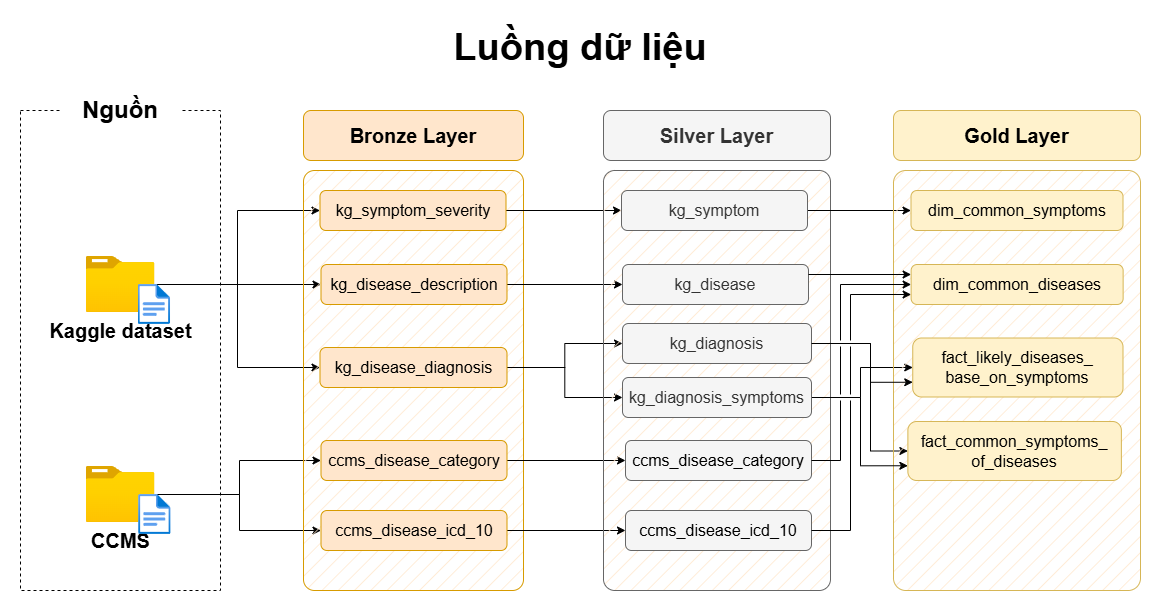

The diagram above was exported from draw.io. Its source (the exported page's mxGraphModel, read from the mxfile embedded in the PNG):
<mxGraphModel dx="1400" dy="584" grid="1" gridSize="10" guides="1" tooltips="1" connect="1" arrows="1" fold="1" page="1" pageScale="1" pageWidth="1920" pageHeight="1200" math="0" shadow="0">
  <root>
    <mxCell id="PmAsDYt7ePFWswJWPdAt-0" />
    <mxCell id="PmAsDYt7ePFWswJWPdAt-1" parent="PmAsDYt7ePFWswJWPdAt-0" />
    <mxCell id="hfZ7swZ3Yi9bjsnDqVBx-1" style="edgeStyle=orthogonalEdgeStyle;rounded=0;orthogonalLoop=1;jettySize=auto;html=1;entryX=0;entryY=0.5;entryDx=0;entryDy=0;exitX=1;exitY=0.5;exitDx=0;exitDy=0;" edge="1" parent="PmAsDYt7ePFWswJWPdAt-1" source="zwNXwbz_6BNVnkq1vouq-0" target="-fXMBUoAsH7tqhl6yJGk-23">
      <mxGeometry relative="1" as="geometry">
        <Array as="points">
          <mxPoint x="1230" y="567" />
          <mxPoint x="1230" y="537" />
        </Array>
        <mxPoint x="1191" y="577" as="sourcePoint" />
        <mxPoint x="1287" y="645" as="targetPoint" />
      </mxGeometry>
    </mxCell>
    <mxCell id="xusAUGlnPd2Ed1MTTRtP-4" style="edgeStyle=orthogonalEdgeStyle;rounded=0;orthogonalLoop=1;jettySize=auto;html=1;entryX=0;entryY=0.5;entryDx=0;entryDy=0;" parent="PmAsDYt7ePFWswJWPdAt-1" source="-fXMBUoAsH7tqhl6yJGk-9" target="xusAUGlnPd2Ed1MTTRtP-0" edge="1">
      <mxGeometry relative="1" as="geometry">
        <Array as="points">
          <mxPoint x="1240" y="513" />
          <mxPoint x="1240" y="621" />
        </Array>
      </mxGeometry>
    </mxCell>
    <mxCell id="N5Wro9hiEPlnRRx0mENQ-124" value="&lt;font style=&quot;&quot;&gt;&lt;b&gt;Luồng dữ liệu&lt;/b&gt;&lt;/font&gt;" style="text;html=1;strokeColor=none;fillColor=none;align=center;verticalAlign=middle;whiteSpace=wrap;rounded=0;fontSize=38;fontFamily=Helvetica;" parent="PmAsDYt7ePFWswJWPdAt-1" vertex="1">
      <mxGeometry x="390" y="190" width="1120" height="54" as="geometry" />
    </mxCell>
    <mxCell id="n8bJTZ1ovyGtcUzWuUE2-2" value="" style="rounded=0;whiteSpace=wrap;html=1;fillColor=none;dashed=1;" parent="PmAsDYt7ePFWswJWPdAt-1" vertex="1">
      <mxGeometry x="390" y="280" width="200" height="480" as="geometry" />
    </mxCell>
    <mxCell id="n8bJTZ1ovyGtcUzWuUE2-3" value="&lt;font style=&quot;font-size: 24px;&quot;&gt;Nguồn&lt;/font&gt;" style="rounded=1;whiteSpace=wrap;html=1;strokeColor=none;fontStyle=1" parent="PmAsDYt7ePFWswJWPdAt-1" vertex="1">
      <mxGeometry x="430" y="260" width="120" height="40" as="geometry" />
    </mxCell>
    <mxCell id="D8R9sGTT4eO_Y8YIvJOX-3" style="edgeStyle=orthogonalEdgeStyle;rounded=0;orthogonalLoop=1;jettySize=auto;html=1;entryX=0;entryY=0.5;entryDx=0;entryDy=0;" parent="PmAsDYt7ePFWswJWPdAt-1" source="4ZKNdrfmacIxx5nxEuMF-0" target="hnOc7kBfibrwKYlpnwC0-0" edge="1">
      <mxGeometry relative="1" as="geometry" />
    </mxCell>
    <mxCell id="D8R9sGTT4eO_Y8YIvJOX-4" style="edgeStyle=orthogonalEdgeStyle;rounded=0;orthogonalLoop=1;jettySize=auto;html=1;entryX=0;entryY=0.5;entryDx=0;entryDy=0;" parent="PmAsDYt7ePFWswJWPdAt-1" source="4ZKNdrfmacIxx5nxEuMF-0" target="5szykNnx05lKGsdo6Biz-0" edge="1">
      <mxGeometry relative="1" as="geometry" />
    </mxCell>
    <mxCell id="D8R9sGTT4eO_Y8YIvJOX-5" style="edgeStyle=orthogonalEdgeStyle;rounded=0;orthogonalLoop=1;jettySize=auto;html=1;entryX=0;entryY=0.5;entryDx=0;entryDy=0;" parent="PmAsDYt7ePFWswJWPdAt-1" source="4ZKNdrfmacIxx5nxEuMF-0" target="hnOc7kBfibrwKYlpnwC0-1" edge="1">
      <mxGeometry relative="1" as="geometry" />
    </mxCell>
    <mxCell id="4ZKNdrfmacIxx5nxEuMF-0" value="&lt;font style=&quot;font-size: 20px;&quot;&gt;&lt;b&gt;Kaggle dataset&lt;/b&gt;&lt;/font&gt;" style="image;aspect=fixed;html=1;points=[];align=center;fontSize=12;image=img/lib/azure2/general/Folder_Blank.svg;" parent="PmAsDYt7ePFWswJWPdAt-1" vertex="1">
      <mxGeometry x="455.5" y="426" width="69" height="56.00000000000001" as="geometry" />
    </mxCell>
    <mxCell id="-fXMBUoAsH7tqhl6yJGk-2" style="edgeStyle=orthogonalEdgeStyle;rounded=0;orthogonalLoop=1;jettySize=auto;html=1;entryX=0;entryY=0.5;entryDx=0;entryDy=0;" parent="PmAsDYt7ePFWswJWPdAt-1" source="4ZKNdrfmacIxx5nxEuMF-4" target="D8R9sGTT4eO_Y8YIvJOX-8" edge="1">
      <mxGeometry relative="1" as="geometry">
        <Array as="points">
          <mxPoint x="609" y="664" />
          <mxPoint x="609" y="700" />
        </Array>
      </mxGeometry>
    </mxCell>
    <mxCell id="-fXMBUoAsH7tqhl6yJGk-3" style="edgeStyle=orthogonalEdgeStyle;rounded=0;orthogonalLoop=1;jettySize=auto;html=1;entryX=0;entryY=0.5;entryDx=0;entryDy=0;" parent="PmAsDYt7ePFWswJWPdAt-1" source="4ZKNdrfmacIxx5nxEuMF-4" target="D8R9sGTT4eO_Y8YIvJOX-6" edge="1">
      <mxGeometry relative="1" as="geometry">
        <Array as="points">
          <mxPoint x="609" y="664" />
          <mxPoint x="609" y="630" />
        </Array>
      </mxGeometry>
    </mxCell>
    <mxCell id="4ZKNdrfmacIxx5nxEuMF-4" value="&lt;span style=&quot;font-size: 20px;&quot;&gt;&lt;b&gt;CCMS&lt;/b&gt;&lt;/span&gt;" style="image;aspect=fixed;html=1;points=[];align=center;fontSize=12;image=img/lib/azure2/general/Folder_Blank.svg;" parent="PmAsDYt7ePFWswJWPdAt-1" vertex="1">
      <mxGeometry x="455.5" y="636" width="69" height="56.00000000000001" as="geometry" />
    </mxCell>
    <mxCell id="4ZKNdrfmacIxx5nxEuMF-5" value="" style="rounded=1;whiteSpace=wrap;html=1;fillColor=#ffe6cc;strokeColor=#d79b00;fillStyle=hatch;arcSize=5;" parent="PmAsDYt7ePFWswJWPdAt-1" vertex="1">
      <mxGeometry x="673" y="340" width="220" height="420" as="geometry" />
    </mxCell>
    <mxCell id="4ZKNdrfmacIxx5nxEuMF-6" value="Bronze Layer" style="rounded=1;whiteSpace=wrap;html=1;fillColor=#ffe6cc;strokeColor=#d79b00;fontSize=20;fontStyle=1" parent="PmAsDYt7ePFWswJWPdAt-1" vertex="1">
      <mxGeometry x="673" y="280" width="220" height="50" as="geometry" />
    </mxCell>
    <mxCell id="-fXMBUoAsH7tqhl6yJGk-13" style="edgeStyle=orthogonalEdgeStyle;rounded=0;orthogonalLoop=1;jettySize=auto;html=1;entryX=0;entryY=0.5;entryDx=0;entryDy=0;" parent="PmAsDYt7ePFWswJWPdAt-1" source="5szykNnx05lKGsdo6Biz-0" target="-fXMBUoAsH7tqhl6yJGk-7" edge="1">
      <mxGeometry relative="1" as="geometry" />
    </mxCell>
    <mxCell id="5szykNnx05lKGsdo6Biz-0" value="kg_disease_description" style="rounded=1;whiteSpace=wrap;html=1;fillColor=#ffe6cc;strokeColor=#d79b00;fontSize=16;fontStyle=0" parent="PmAsDYt7ePFWswJWPdAt-1" vertex="1">
      <mxGeometry x="690.5" y="434" width="186" height="40" as="geometry" />
    </mxCell>
    <mxCell id="-fXMBUoAsH7tqhl6yJGk-14" style="edgeStyle=orthogonalEdgeStyle;rounded=0;orthogonalLoop=1;jettySize=auto;html=1;" parent="PmAsDYt7ePFWswJWPdAt-1" source="hnOc7kBfibrwKYlpnwC0-0" target="-fXMBUoAsH7tqhl6yJGk-8" edge="1">
      <mxGeometry relative="1" as="geometry" />
    </mxCell>
    <mxCell id="hnOc7kBfibrwKYlpnwC0-0" value="kg_symptom_severity" style="rounded=1;whiteSpace=wrap;html=1;fillColor=#ffe6cc;strokeColor=#d79b00;fontSize=16;fontStyle=0" parent="PmAsDYt7ePFWswJWPdAt-1" vertex="1">
      <mxGeometry x="689.5" y="360" width="186" height="40" as="geometry" />
    </mxCell>
    <mxCell id="-fXMBUoAsH7tqhl6yJGk-15" style="edgeStyle=orthogonalEdgeStyle;rounded=0;orthogonalLoop=1;jettySize=auto;html=1;entryX=0;entryY=0.5;entryDx=0;entryDy=0;" parent="PmAsDYt7ePFWswJWPdAt-1" source="hnOc7kBfibrwKYlpnwC0-1" target="-fXMBUoAsH7tqhl6yJGk-9" edge="1">
      <mxGeometry relative="1" as="geometry" />
    </mxCell>
    <mxCell id="zwNXwbz_6BNVnkq1vouq-1" style="edgeStyle=orthogonalEdgeStyle;rounded=0;orthogonalLoop=1;jettySize=auto;html=1;entryX=0;entryY=0.5;entryDx=0;entryDy=0;" parent="PmAsDYt7ePFWswJWPdAt-1" source="hnOc7kBfibrwKYlpnwC0-1" target="zwNXwbz_6BNVnkq1vouq-0" edge="1">
      <mxGeometry relative="1" as="geometry" />
    </mxCell>
    <mxCell id="hnOc7kBfibrwKYlpnwC0-1" value="kg_disease_diagnosis" style="rounded=1;whiteSpace=wrap;html=1;fillColor=#ffe6cc;strokeColor=#d79b00;fontSize=16;fontStyle=0" parent="PmAsDYt7ePFWswJWPdAt-1" vertex="1">
      <mxGeometry x="689.5" y="517" width="187" height="40" as="geometry" />
    </mxCell>
    <mxCell id="-fXMBUoAsH7tqhl6yJGk-16" style="edgeStyle=orthogonalEdgeStyle;rounded=0;orthogonalLoop=1;jettySize=auto;html=1;entryX=0;entryY=0.5;entryDx=0;entryDy=0;" parent="PmAsDYt7ePFWswJWPdAt-1" source="D8R9sGTT4eO_Y8YIvJOX-6" target="-fXMBUoAsH7tqhl6yJGk-10" edge="1">
      <mxGeometry relative="1" as="geometry" />
    </mxCell>
    <mxCell id="D8R9sGTT4eO_Y8YIvJOX-6" value="ccms_disease_category" style="rounded=1;whiteSpace=wrap;html=1;fillColor=#ffe6cc;strokeColor=#d79b00;fontSize=16;fontStyle=0" parent="PmAsDYt7ePFWswJWPdAt-1" vertex="1">
      <mxGeometry x="690.5" y="610" width="186" height="40" as="geometry" />
    </mxCell>
    <mxCell id="-fXMBUoAsH7tqhl6yJGk-18" style="edgeStyle=orthogonalEdgeStyle;rounded=0;orthogonalLoop=1;jettySize=auto;html=1;entryX=0;entryY=0.5;entryDx=0;entryDy=0;" parent="PmAsDYt7ePFWswJWPdAt-1" source="D8R9sGTT4eO_Y8YIvJOX-8" target="-fXMBUoAsH7tqhl6yJGk-12" edge="1">
      <mxGeometry relative="1" as="geometry" />
    </mxCell>
    <mxCell id="D8R9sGTT4eO_Y8YIvJOX-8" value="ccms_disease_icd_10" style="rounded=1;whiteSpace=wrap;html=1;fillColor=#ffe6cc;strokeColor=#d79b00;fontSize=16;fontStyle=0" parent="PmAsDYt7ePFWswJWPdAt-1" vertex="1">
      <mxGeometry x="690.5" y="680" width="186" height="40" as="geometry" />
    </mxCell>
    <mxCell id="-fXMBUoAsH7tqhl6yJGk-5" value="" style="rounded=1;whiteSpace=wrap;html=1;fillColor=#f5f5f5;strokeColor=#666666;fillStyle=hatch;arcSize=5;fontColor=#333333;" parent="PmAsDYt7ePFWswJWPdAt-1" vertex="1">
      <mxGeometry x="973" y="340" width="227" height="420" as="geometry" />
    </mxCell>
    <mxCell id="-fXMBUoAsH7tqhl6yJGk-6" value="Silver Layer" style="rounded=1;whiteSpace=wrap;html=1;fillColor=#f5f5f5;strokeColor=#666666;fontSize=20;fontStyle=1;fontColor=#333333;" parent="PmAsDYt7ePFWswJWPdAt-1" vertex="1">
      <mxGeometry x="973" y="280" width="227" height="50" as="geometry" />
    </mxCell>
    <mxCell id="-fXMBUoAsH7tqhl6yJGk-7" value="kg_disease" style="rounded=1;whiteSpace=wrap;html=1;fillColor=#f5f5f5;strokeColor=#666666;fontSize=16;fontStyle=0;fontColor=#333333;" parent="PmAsDYt7ePFWswJWPdAt-1" vertex="1">
      <mxGeometry x="992" y="434" width="186" height="40" as="geometry" />
    </mxCell>
    <mxCell id="zwNXwbz_6BNVnkq1vouq-3" style="rounded=0;orthogonalLoop=1;jettySize=auto;html=1;entryX=0;entryY=0.5;entryDx=0;entryDy=0;exitX=1;exitY=0.5;exitDx=0;exitDy=0;" parent="PmAsDYt7ePFWswJWPdAt-1" source="-fXMBUoAsH7tqhl6yJGk-8" target="-fXMBUoAsH7tqhl6yJGk-22" edge="1">
      <mxGeometry relative="1" as="geometry" />
    </mxCell>
    <mxCell id="-fXMBUoAsH7tqhl6yJGk-8" value="kg_symptom" style="rounded=1;whiteSpace=wrap;html=1;fillColor=#f5f5f5;strokeColor=#666666;fontSize=16;fontStyle=0;fontColor=#333333;" parent="PmAsDYt7ePFWswJWPdAt-1" vertex="1">
      <mxGeometry x="991" y="360" width="186" height="40" as="geometry" />
    </mxCell>
    <mxCell id="-fXMBUoAsH7tqhl6yJGk-9" value="kg_diagnosis" style="rounded=1;whiteSpace=wrap;html=1;fillColor=#f5f5f5;strokeColor=#666666;fontSize=16;fontStyle=0;fontColor=#333333;" parent="PmAsDYt7ePFWswJWPdAt-1" vertex="1">
      <mxGeometry x="992" y="493" width="189" height="40" as="geometry" />
    </mxCell>
    <mxCell id="-fXMBUoAsH7tqhl6yJGk-10" value="&lt;span style=&quot;color: rgb(0, 0, 0);&quot;&gt;ccms_disease_category&lt;/span&gt;" style="rounded=1;whiteSpace=wrap;html=1;fillColor=#f5f5f5;strokeColor=#666666;fontSize=16;fontStyle=0;fontColor=#333333;" parent="PmAsDYt7ePFWswJWPdAt-1" vertex="1">
      <mxGeometry x="995" y="610" width="186" height="40" as="geometry" />
    </mxCell>
    <mxCell id="-fXMBUoAsH7tqhl6yJGk-12" value="&lt;span style=&quot;color: rgb(0, 0, 0);&quot;&gt;ccms_disease_icd_10&lt;/span&gt;" style="rounded=1;whiteSpace=wrap;html=1;fillColor=#f5f5f5;strokeColor=#666666;fontSize=16;fontStyle=0;fontColor=#333333;" parent="PmAsDYt7ePFWswJWPdAt-1" vertex="1">
      <mxGeometry x="995" y="680" width="186" height="40" as="geometry" />
    </mxCell>
    <mxCell id="-fXMBUoAsH7tqhl6yJGk-19" value="" style="rounded=1;whiteSpace=wrap;html=1;fillColor=#fff2cc;strokeColor=#d6b656;fillStyle=hatch;arcSize=5;" parent="PmAsDYt7ePFWswJWPdAt-1" vertex="1">
      <mxGeometry x="1263" y="340" width="247" height="420" as="geometry" />
    </mxCell>
    <mxCell id="-fXMBUoAsH7tqhl6yJGk-20" value="Gold Layer" style="rounded=1;whiteSpace=wrap;html=1;fillColor=#fff2cc;strokeColor=#d6b656;fontSize=20;fontStyle=1;" parent="PmAsDYt7ePFWswJWPdAt-1" vertex="1">
      <mxGeometry x="1263" y="280" width="247" height="50" as="geometry" />
    </mxCell>
    <mxCell id="-fXMBUoAsH7tqhl6yJGk-21" value="dim_common_diseases" style="rounded=1;whiteSpace=wrap;html=1;fillColor=#fff2cc;strokeColor=#d6b656;fontSize=16;fontStyle=0;" parent="PmAsDYt7ePFWswJWPdAt-1" vertex="1">
      <mxGeometry x="1280.63" y="434" width="212" height="40" as="geometry" />
    </mxCell>
    <mxCell id="-fXMBUoAsH7tqhl6yJGk-22" value="dim_common_symptoms" style="rounded=1;whiteSpace=wrap;html=1;fillColor=#fff2cc;strokeColor=#d6b656;fontSize=16;fontStyle=0;" parent="PmAsDYt7ePFWswJWPdAt-1" vertex="1">
      <mxGeometry x="1280.5" y="360" width="212" height="40" as="geometry" />
    </mxCell>
    <mxCell id="-fXMBUoAsH7tqhl6yJGk-23" value="fact_likely_diseases&lt;span style=&quot;background-color: transparent; color: light-dark(rgb(0, 0, 0), rgb(255, 255, 255));&quot;&gt;_ base_on_symptoms&lt;/span&gt;" style="rounded=1;whiteSpace=wrap;html=1;fillColor=#fff2cc;strokeColor=#d6b656;fontSize=16;fontStyle=0;" parent="PmAsDYt7ePFWswJWPdAt-1" vertex="1">
      <mxGeometry x="1282.25" y="507.5" width="210.25" height="59" as="geometry" />
    </mxCell>
    <mxCell id="rLLwbepbl8jkTRF7aM6J-0" value="" style="endArrow=classic;html=1;rounded=0;exitX=1;exitY=0.25;exitDx=0;exitDy=0;entryX=0;entryY=0.25;entryDx=0;entryDy=0;" parent="PmAsDYt7ePFWswJWPdAt-1" source="-fXMBUoAsH7tqhl6yJGk-7" target="-fXMBUoAsH7tqhl6yJGk-21" edge="1">
      <mxGeometry width="50" height="50" relative="1" as="geometry">
        <mxPoint x="1203" y="510" as="sourcePoint" />
        <mxPoint x="1253" y="460" as="targetPoint" />
      </mxGeometry>
    </mxCell>
    <mxCell id="rLLwbepbl8jkTRF7aM6J-3" value="" style="endArrow=classic;html=1;rounded=0;exitX=1;exitY=0.5;exitDx=0;exitDy=0;entryX=0;entryY=0.5;entryDx=0;entryDy=0;jumpStyle=gap;edgeStyle=orthogonalEdgeStyle;" parent="PmAsDYt7ePFWswJWPdAt-1" source="-fXMBUoAsH7tqhl6yJGk-10" target="-fXMBUoAsH7tqhl6yJGk-21" edge="1">
      <mxGeometry width="50" height="50" relative="1" as="geometry">
        <mxPoint x="1184" y="470" as="sourcePoint" />
        <mxPoint x="1293" y="556" as="targetPoint" />
        <Array as="points">
          <mxPoint x="1210" y="630" />
          <mxPoint x="1210" y="454" />
        </Array>
      </mxGeometry>
    </mxCell>
    <mxCell id="_nexJ7K3K1sAFrfDnuwc-1" value="" style="endArrow=classic;html=1;rounded=0;exitX=1;exitY=0.5;exitDx=0;exitDy=0;jumpStyle=gap;edgeStyle=orthogonalEdgeStyle;entryX=0;entryY=0.75;entryDx=0;entryDy=0;" parent="PmAsDYt7ePFWswJWPdAt-1" source="-fXMBUoAsH7tqhl6yJGk-12" target="-fXMBUoAsH7tqhl6yJGk-21" edge="1">
      <mxGeometry width="50" height="50" relative="1" as="geometry">
        <mxPoint x="1184" y="530" as="sourcePoint" />
        <mxPoint x="1240" y="490" as="targetPoint" />
        <Array as="points">
          <mxPoint x="1220" y="700" />
          <mxPoint x="1220" y="464" />
        </Array>
      </mxGeometry>
    </mxCell>
    <mxCell id="hYor6iIa-aKugMJ0ksJW-2" value="" style="image;aspect=fixed;html=1;points=[];align=center;fontSize=12;image=img/lib/azure2/general/File.svg;" parent="PmAsDYt7ePFWswJWPdAt-1" vertex="1">
      <mxGeometry x="507.62" y="454" width="32.46" height="40" as="geometry" />
    </mxCell>
    <mxCell id="hYor6iIa-aKugMJ0ksJW-4" value="" style="image;aspect=fixed;html=1;points=[];align=center;fontSize=12;image=img/lib/azure2/general/File.svg;" parent="PmAsDYt7ePFWswJWPdAt-1" vertex="1">
      <mxGeometry x="508.12" y="664" width="32.46" height="40" as="geometry" />
    </mxCell>
    <mxCell id="xusAUGlnPd2Ed1MTTRtP-11" style="edgeStyle=orthogonalEdgeStyle;rounded=0;orthogonalLoop=1;jettySize=auto;html=1;entryX=0;entryY=0.75;entryDx=0;entryDy=0;" parent="PmAsDYt7ePFWswJWPdAt-1" source="zwNXwbz_6BNVnkq1vouq-0" target="xusAUGlnPd2Ed1MTTRtP-0" edge="1">
      <mxGeometry relative="1" as="geometry">
        <Array as="points">
          <mxPoint x="1230" y="567" />
          <mxPoint x="1230" y="635" />
        </Array>
      </mxGeometry>
    </mxCell>
    <mxCell id="zwNXwbz_6BNVnkq1vouq-0" value="kg_diagnosis_symptoms" style="rounded=1;whiteSpace=wrap;html=1;fillColor=#f5f5f5;strokeColor=#666666;fontSize=16;fontStyle=0;fontColor=#333333;" parent="PmAsDYt7ePFWswJWPdAt-1" vertex="1">
      <mxGeometry x="992" y="547" width="189" height="40" as="geometry" />
    </mxCell>
    <mxCell id="xusAUGlnPd2Ed1MTTRtP-0" value="fact_common_symptoms_ of_diseases" style="rounded=1;whiteSpace=wrap;html=1;fillColor=#fff2cc;strokeColor=#d6b656;fontSize=16;fontStyle=0;" parent="PmAsDYt7ePFWswJWPdAt-1" vertex="1">
      <mxGeometry x="1277.38" y="591" width="213.5" height="59" as="geometry" />
    </mxCell>
    <mxCell id="hfZ7swZ3Yi9bjsnDqVBx-0" style="edgeStyle=orthogonalEdgeStyle;rounded=0;orthogonalLoop=1;jettySize=auto;html=1;entryX=0;entryY=0.75;entryDx=0;entryDy=0;exitX=1;exitY=0.5;exitDx=0;exitDy=0;" edge="1" parent="PmAsDYt7ePFWswJWPdAt-1" source="-fXMBUoAsH7tqhl6yJGk-9" target="-fXMBUoAsH7tqhl6yJGk-23">
      <mxGeometry relative="1" as="geometry">
        <Array as="points">
          <mxPoint x="1240" y="513" />
          <mxPoint x="1240" y="552" />
        </Array>
        <mxPoint x="1191" y="523" as="sourcePoint" />
        <mxPoint x="1292" y="547" as="targetPoint" />
      </mxGeometry>
    </mxCell>
  </root>
</mxGraphModel>